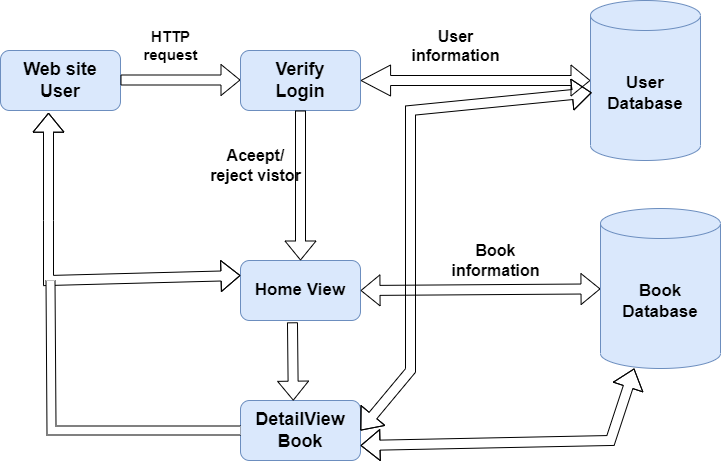

The diagram above was exported from draw.io. Its source (the exported page's mxGraphModel, read from the mxfile embedded in the PNG):
<mxGraphModel dx="1050" dy="573" grid="1" gridSize="10" guides="1" tooltips="1" connect="1" arrows="1" fold="1" page="1" pageScale="1" pageWidth="827" pageHeight="1169" math="0" shadow="0">
  <root>
    <mxCell id="WIyWlLk6GJQsqaUBKTNV-0" />
    <mxCell id="WIyWlLk6GJQsqaUBKTNV-1" parent="WIyWlLk6GJQsqaUBKTNV-0" />
    <mxCell id="Y5f_QRxv6Qnga37-Tn-T-0" value="&lt;b style=&quot;font-size: 18px;&quot;&gt;Web site&lt;br&gt;User&lt;/b&gt;" style="rounded=1;whiteSpace=wrap;html=1;fillColor=#dae8fc;strokeColor=#6c8ebf;" vertex="1" parent="WIyWlLk6GJQsqaUBKTNV-1">
      <mxGeometry x="30" y="130" width="120" height="60" as="geometry" />
    </mxCell>
    <mxCell id="Y5f_QRxv6Qnga37-Tn-T-5" value="" style="shape=flexArrow;endArrow=classic;html=1;rounded=0;" edge="1" parent="WIyWlLk6GJQsqaUBKTNV-1">
      <mxGeometry width="50" height="50" relative="1" as="geometry">
        <mxPoint x="150" y="159.5" as="sourcePoint" />
        <mxPoint x="270" y="159.5" as="targetPoint" />
      </mxGeometry>
    </mxCell>
    <mxCell id="Y5f_QRxv6Qnga37-Tn-T-6" value="Verify&lt;br style=&quot;font-size: 18px;&quot;&gt;Login" style="rounded=1;whiteSpace=wrap;html=1;fillColor=#dae8fc;strokeColor=#6c8ebf;fontSize=18;fontStyle=1" vertex="1" parent="WIyWlLk6GJQsqaUBKTNV-1">
      <mxGeometry x="270" y="130" width="120" height="60" as="geometry" />
    </mxCell>
    <mxCell id="Y5f_QRxv6Qnga37-Tn-T-7" value="" style="shape=flexArrow;endArrow=classic;startArrow=classic;html=1;rounded=0;width=10;startSize=9.53;exitX=1;exitY=0.5;exitDx=0;exitDy=0;" edge="1" parent="WIyWlLk6GJQsqaUBKTNV-1" source="Y5f_QRxv6Qnga37-Tn-T-6" target="Y5f_QRxv6Qnga37-Tn-T-8">
      <mxGeometry width="100" height="100" relative="1" as="geometry">
        <mxPoint x="390" y="159.5" as="sourcePoint" />
        <mxPoint x="530" y="159.5" as="targetPoint" />
      </mxGeometry>
    </mxCell>
    <mxCell id="Y5f_QRxv6Qnga37-Tn-T-8" value="&lt;b style=&quot;font-size: 17px;&quot;&gt;User&lt;br&gt;Database&lt;/b&gt;" style="shape=cylinder3;whiteSpace=wrap;html=1;boundedLbl=1;backgroundOutline=1;size=15;fillColor=#dae8fc;strokeColor=#6c8ebf;" vertex="1" parent="WIyWlLk6GJQsqaUBKTNV-1">
      <mxGeometry x="620" y="80" width="110" height="160" as="geometry" />
    </mxCell>
    <mxCell id="Y5f_QRxv6Qnga37-Tn-T-10" value="&lt;b&gt;&lt;font style=&quot;font-size: 17px;&quot;&gt;Home View&lt;/font&gt;&lt;/b&gt;" style="rounded=1;whiteSpace=wrap;html=1;fillColor=#dae8fc;strokeColor=#6c8ebf;" vertex="1" parent="WIyWlLk6GJQsqaUBKTNV-1">
      <mxGeometry x="270" y="340" width="120" height="60" as="geometry" />
    </mxCell>
    <mxCell id="Y5f_QRxv6Qnga37-Tn-T-12" value="" style="shape=flexArrow;endArrow=classic;html=1;rounded=0;exitX=0.5;exitY=1;exitDx=0;exitDy=0;" edge="1" parent="WIyWlLk6GJQsqaUBKTNV-1" source="Y5f_QRxv6Qnga37-Tn-T-6" target="Y5f_QRxv6Qnga37-Tn-T-10">
      <mxGeometry width="50" height="50" relative="1" as="geometry">
        <mxPoint x="390" y="280" as="sourcePoint" />
        <mxPoint x="440" y="230" as="targetPoint" />
      </mxGeometry>
    </mxCell>
    <mxCell id="Y5f_QRxv6Qnga37-Tn-T-14" value="" style="shape=flexArrow;endArrow=classic;startArrow=classic;html=1;rounded=0;exitX=1;exitY=0.5;exitDx=0;exitDy=0;" edge="1" parent="WIyWlLk6GJQsqaUBKTNV-1" source="Y5f_QRxv6Qnga37-Tn-T-10" target="Y5f_QRxv6Qnga37-Tn-T-15">
      <mxGeometry width="100" height="100" relative="1" as="geometry">
        <mxPoint x="390" y="330" as="sourcePoint" />
        <mxPoint x="530" y="330" as="targetPoint" />
        <Array as="points" />
      </mxGeometry>
    </mxCell>
    <mxCell id="Y5f_QRxv6Qnga37-Tn-T-15" value="&lt;font style=&quot;font-size: 17px;&quot;&gt;&lt;b&gt;Book&lt;br&gt;Database&lt;/b&gt;&lt;/font&gt;" style="shape=cylinder3;whiteSpace=wrap;html=1;boundedLbl=1;backgroundOutline=1;size=15;fillColor=#dae8fc;strokeColor=#6c8ebf;" vertex="1" parent="WIyWlLk6GJQsqaUBKTNV-1">
      <mxGeometry x="630" y="288" width="120" height="160" as="geometry" />
    </mxCell>
    <mxCell id="Y5f_QRxv6Qnga37-Tn-T-17" value="&lt;font style=&quot;font-size: 15px;&quot;&gt;&lt;b&gt;HTTP&lt;br&gt;request&lt;/b&gt;&lt;/font&gt;" style="text;html=1;align=center;verticalAlign=middle;resizable=0;points=[];autosize=1;strokeColor=none;fillColor=none;" vertex="1" parent="WIyWlLk6GJQsqaUBKTNV-1">
      <mxGeometry x="160" y="100" width="80" height="50" as="geometry" />
    </mxCell>
    <mxCell id="Y5f_QRxv6Qnga37-Tn-T-19" value="&lt;span style=&quot;font-size: 16px;&quot;&gt;&lt;b&gt;User&lt;br&gt;information&lt;br&gt;&lt;br&gt;&lt;/b&gt;&lt;/span&gt;" style="text;html=1;align=center;verticalAlign=middle;resizable=0;points=[];autosize=1;strokeColor=none;fillColor=none;" vertex="1" parent="WIyWlLk6GJQsqaUBKTNV-1">
      <mxGeometry x="430" y="100" width="110" height="70" as="geometry" />
    </mxCell>
    <mxCell id="Y5f_QRxv6Qnga37-Tn-T-21" value="&lt;font style=&quot;font-size: 16px;&quot;&gt;&lt;b&gt;Aceept/&lt;br&gt;reject vistor&lt;/b&gt;&lt;/font&gt;" style="text;html=1;align=center;verticalAlign=middle;resizable=0;points=[];autosize=1;strokeColor=none;fillColor=none;" vertex="1" parent="WIyWlLk6GJQsqaUBKTNV-1">
      <mxGeometry x="230" y="220" width="110" height="50" as="geometry" />
    </mxCell>
    <mxCell id="Y5f_QRxv6Qnga37-Tn-T-23" value="&lt;b&gt;&lt;font style=&quot;font-size: 16px;&quot;&gt;Book &lt;br&gt;information&lt;/font&gt;&lt;/b&gt;" style="text;html=1;align=center;verticalAlign=middle;resizable=0;points=[];autosize=1;strokeColor=none;fillColor=none;" vertex="1" parent="WIyWlLk6GJQsqaUBKTNV-1">
      <mxGeometry x="470" y="315" width="110" height="50" as="geometry" />
    </mxCell>
    <mxCell id="Y5f_QRxv6Qnga37-Tn-T-27" value="" style="shape=flexArrow;endArrow=classic;startArrow=classic;html=1;rounded=0;entryX=0;entryY=0.25;entryDx=0;entryDy=0;exitX=0.4;exitY=1.037;exitDx=0;exitDy=0;exitPerimeter=0;" edge="1" parent="WIyWlLk6GJQsqaUBKTNV-1" source="Y5f_QRxv6Qnga37-Tn-T-0" target="Y5f_QRxv6Qnga37-Tn-T-10">
      <mxGeometry width="100" height="100" relative="1" as="geometry">
        <mxPoint x="170" y="470" as="sourcePoint" />
        <mxPoint x="270" y="370" as="targetPoint" />
        <Array as="points">
          <mxPoint x="78" y="300" />
          <mxPoint x="78" y="360" />
        </Array>
      </mxGeometry>
    </mxCell>
    <mxCell id="Y5f_QRxv6Qnga37-Tn-T-29" value="&lt;b&gt;&lt;font style=&quot;font-size: 18px;&quot;&gt;DetailView Book&lt;/font&gt;&lt;/b&gt;" style="rounded=1;whiteSpace=wrap;html=1;fillColor=#dae8fc;strokeColor=#6c8ebf;" vertex="1" parent="WIyWlLk6GJQsqaUBKTNV-1">
      <mxGeometry x="270" y="480" width="120" height="60" as="geometry" />
    </mxCell>
    <mxCell id="Y5f_QRxv6Qnga37-Tn-T-31" value="" style="shape=flexArrow;endArrow=classic;html=1;rounded=0;exitX=0.433;exitY=1.03;exitDx=0;exitDy=0;exitPerimeter=0;entryX=0.44;entryY=0.003;entryDx=0;entryDy=0;entryPerimeter=0;" edge="1" parent="WIyWlLk6GJQsqaUBKTNV-1" source="Y5f_QRxv6Qnga37-Tn-T-10" target="Y5f_QRxv6Qnga37-Tn-T-29">
      <mxGeometry width="50" height="50" relative="1" as="geometry">
        <mxPoint x="80" y="530" as="sourcePoint" />
        <mxPoint x="130" y="480" as="targetPoint" />
      </mxGeometry>
    </mxCell>
    <mxCell id="Y5f_QRxv6Qnga37-Tn-T-35" value="" style="shape=filledEdge;curved=0;rounded=0;fixDash=1;endArrow=none;strokeWidth=10;fillColor=#ffffff;edgeStyle=orthogonalEdgeStyle;html=1;exitX=0;exitY=0.5;exitDx=0;exitDy=0;" edge="1" parent="WIyWlLk6GJQsqaUBKTNV-1" source="Y5f_QRxv6Qnga37-Tn-T-29">
      <mxGeometry width="60" height="40" relative="1" as="geometry">
        <mxPoint x="200" y="490" as="sourcePoint" />
        <mxPoint x="80" y="360" as="targetPoint" />
        <Array as="points">
          <mxPoint x="81" y="510" />
        </Array>
      </mxGeometry>
    </mxCell>
    <mxCell id="Y5f_QRxv6Qnga37-Tn-T-38" value="" style="shape=flexArrow;endArrow=classic;startArrow=classic;html=1;rounded=0;exitX=1;exitY=0.75;exitDx=0;exitDy=0;" edge="1" parent="WIyWlLk6GJQsqaUBKTNV-1" source="Y5f_QRxv6Qnga37-Tn-T-29" target="Y5f_QRxv6Qnga37-Tn-T-15">
      <mxGeometry width="100" height="100" relative="1" as="geometry">
        <mxPoint x="550" y="560" as="sourcePoint" />
        <mxPoint x="650" y="460" as="targetPoint" />
        <Array as="points">
          <mxPoint x="640" y="520" />
        </Array>
      </mxGeometry>
    </mxCell>
    <mxCell id="Y5f_QRxv6Qnga37-Tn-T-39" value="" style="shape=flexArrow;endArrow=classic;startArrow=classic;html=1;rounded=0;entryX=0.011;entryY=0.576;entryDx=0;entryDy=0;entryPerimeter=0;exitX=1;exitY=0.5;exitDx=0;exitDy=0;" edge="1" parent="WIyWlLk6GJQsqaUBKTNV-1" source="Y5f_QRxv6Qnga37-Tn-T-29" target="Y5f_QRxv6Qnga37-Tn-T-8">
      <mxGeometry width="100" height="100" relative="1" as="geometry">
        <mxPoint x="430" y="520" as="sourcePoint" />
        <mxPoint x="530" y="420" as="targetPoint" />
        <Array as="points">
          <mxPoint x="440" y="450" />
          <mxPoint x="440" y="190" />
        </Array>
      </mxGeometry>
    </mxCell>
  </root>
</mxGraphModel>